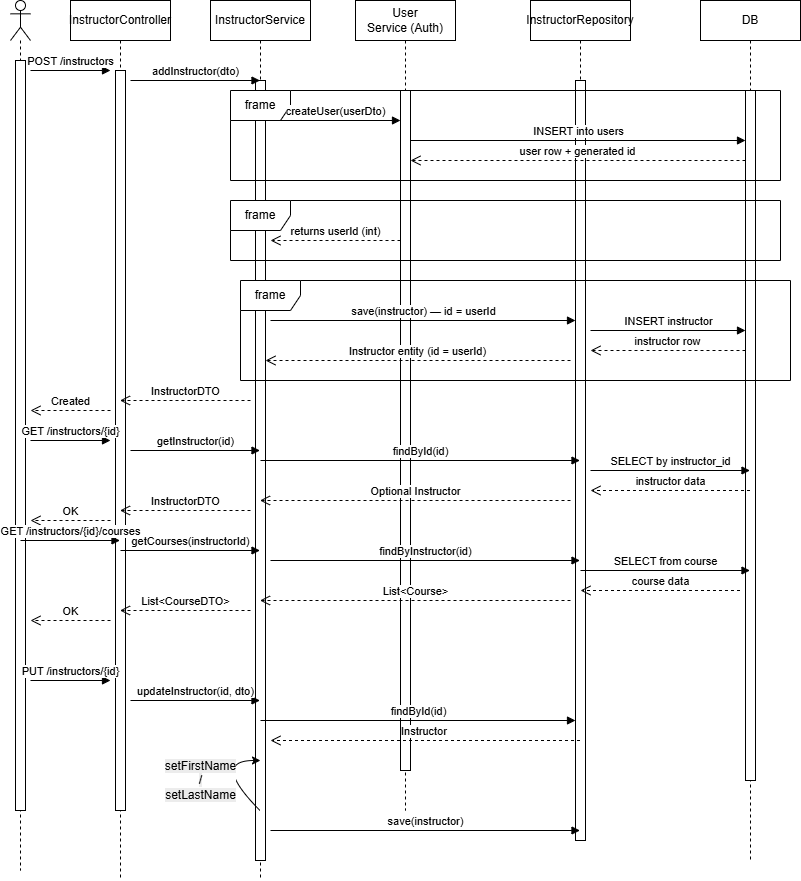

The diagram above was exported from draw.io. Its source (the exported page's mxGraphModel, read from the mxfile embedded in the PNG):
<mxGraphModel dx="1030" dy="562" grid="1" gridSize="10" guides="1" tooltips="1" connect="1" arrows="1" fold="1" page="1" pageScale="1" pageWidth="850" pageHeight="1100" math="0" shadow="0">
  <root>
    <mxCell id="0" />
    <mxCell id="1" parent="0" />
    <mxCell id="H9O4uV3z2gUXTel6VG3--1" parent="1" style="shape=umlLifeline;perimeter=lifelinePerimeter;whiteSpace=wrap;html=1;container=1;dropTarget=0;collapsible=0;recursiveResize=0;outlineConnect=0;portConstraint=eastwest;newEdgeStyle={&quot;curved&quot;:0,&quot;rounded&quot;:0};participant=umlActor;" value="" vertex="1">
      <mxGeometry height="870" width="20" x="30" y="40" as="geometry" />
    </mxCell>
    <mxCell id="H9O4uV3z2gUXTel6VG3--7" parent="H9O4uV3z2gUXTel6VG3--1" style="html=1;points=[[0,0,0,0,5],[0,1,0,0,-5],[1,0,0,0,5],[1,1,0,0,-5]];perimeter=orthogonalPerimeter;outlineConnect=0;targetShapes=umlLifeline;portConstraint=eastwest;newEdgeStyle={&quot;curved&quot;:0,&quot;rounded&quot;:0};" value="" vertex="1">
      <mxGeometry height="750" width="10" x="5" y="60" as="geometry" />
    </mxCell>
    <mxCell id="H9O4uV3z2gUXTel6VG3--2" parent="1" style="shape=umlLifeline;perimeter=lifelinePerimeter;whiteSpace=wrap;html=1;container=1;dropTarget=0;collapsible=0;recursiveResize=0;outlineConnect=0;portConstraint=eastwest;newEdgeStyle={&quot;curved&quot;:0,&quot;rounded&quot;:0};" value="&lt;span style=&quot;background-color: transparent;&quot;&gt;Instructor&lt;/span&gt;&lt;span style=&quot;color: light-dark(rgb(0, 0, 0), rgb(255, 255, 255)); background-color: transparent;&quot;&gt;Controller&lt;/span&gt;" vertex="1">
      <mxGeometry height="880" width="100" x="90" y="40" as="geometry" />
    </mxCell>
    <mxCell id="H9O4uV3z2gUXTel6VG3--8" parent="H9O4uV3z2gUXTel6VG3--2" style="html=1;points=[[0,0,0,0,5],[0,1,0,0,-5],[1,0,0,0,5],[1,1,0,0,-5]];perimeter=orthogonalPerimeter;outlineConnect=0;targetShapes=umlLifeline;portConstraint=eastwest;newEdgeStyle={&quot;curved&quot;:0,&quot;rounded&quot;:0};" value="" vertex="1">
      <mxGeometry height="740" width="10" x="45" y="70" as="geometry" />
    </mxCell>
    <mxCell id="H9O4uV3z2gUXTel6VG3--3" parent="1" style="shape=umlLifeline;perimeter=lifelinePerimeter;whiteSpace=wrap;html=1;container=1;dropTarget=0;collapsible=0;recursiveResize=0;outlineConnect=0;portConstraint=eastwest;newEdgeStyle={&quot;curved&quot;:0,&quot;rounded&quot;:0};" value="Instructor&lt;span style=&quot;color: light-dark(rgb(0, 0, 0), rgb(255, 255, 255)); background-color: transparent;&quot;&gt;Service&lt;/span&gt;" vertex="1">
      <mxGeometry height="880" width="100" x="230" y="40" as="geometry" />
    </mxCell>
    <mxCell id="H9O4uV3z2gUXTel6VG3--9" parent="H9O4uV3z2gUXTel6VG3--3" style="html=1;points=[[0,0,0,0,5],[0,1,0,0,-5],[1,0,0,0,5],[1,1,0,0,-5]];perimeter=orthogonalPerimeter;outlineConnect=0;targetShapes=umlLifeline;portConstraint=eastwest;newEdgeStyle={&quot;curved&quot;:0,&quot;rounded&quot;:0};" value="" vertex="1">
      <mxGeometry height="780" width="10" x="45" y="80" as="geometry" />
    </mxCell>
    <mxCell id="H9O4uV3z2gUXTel6VG3--4" parent="1" style="shape=umlLifeline;perimeter=lifelinePerimeter;whiteSpace=wrap;html=1;container=1;dropTarget=0;collapsible=0;recursiveResize=0;outlineConnect=0;portConstraint=eastwest;newEdgeStyle={&quot;curved&quot;:0,&quot;rounded&quot;:0};" value="&lt;div&gt;User&lt;/div&gt;&lt;div&gt;Service (Auth)&lt;/div&gt;" vertex="1">
      <mxGeometry height="810" width="100" x="375" y="40" as="geometry" />
    </mxCell>
    <mxCell id="H9O4uV3z2gUXTel6VG3--10" parent="H9O4uV3z2gUXTel6VG3--4" style="html=1;points=[[0,0,0,0,5],[0,1,0,0,-5],[1,0,0,0,5],[1,1,0,0,-5]];perimeter=orthogonalPerimeter;outlineConnect=0;targetShapes=umlLifeline;portConstraint=eastwest;newEdgeStyle={&quot;curved&quot;:0,&quot;rounded&quot;:0};" value="" vertex="1">
      <mxGeometry height="680" width="10" x="45" y="90" as="geometry" />
    </mxCell>
    <mxCell id="H9O4uV3z2gUXTel6VG3--5" parent="1" style="shape=umlLifeline;perimeter=lifelinePerimeter;whiteSpace=wrap;html=1;container=1;dropTarget=0;collapsible=0;recursiveResize=0;outlineConnect=0;portConstraint=eastwest;newEdgeStyle={&quot;curved&quot;:0,&quot;rounded&quot;:0};" value="Instructor&lt;span style=&quot;color: light-dark(rgb(0, 0, 0), rgb(255, 255, 255)); background-color: transparent;&quot;&gt;Repository&lt;/span&gt;" vertex="1">
      <mxGeometry height="840" width="100" x="550" y="40" as="geometry" />
    </mxCell>
    <mxCell id="H9O4uV3z2gUXTel6VG3--11" parent="H9O4uV3z2gUXTel6VG3--5" style="html=1;points=[[0,0,0,0,5],[0,1,0,0,-5],[1,0,0,0,5],[1,1,0,0,-5]];perimeter=orthogonalPerimeter;outlineConnect=0;targetShapes=umlLifeline;portConstraint=eastwest;newEdgeStyle={&quot;curved&quot;:0,&quot;rounded&quot;:0};" value="" vertex="1">
      <mxGeometry height="760" width="10" x="45" y="80" as="geometry" />
    </mxCell>
    <mxCell id="H9O4uV3z2gUXTel6VG3--6" parent="1" style="shape=umlLifeline;perimeter=lifelinePerimeter;whiteSpace=wrap;html=1;container=1;dropTarget=0;collapsible=0;recursiveResize=0;outlineConnect=0;portConstraint=eastwest;newEdgeStyle={&quot;curved&quot;:0,&quot;rounded&quot;:0};" value="DB" vertex="1">
      <mxGeometry height="860" width="100" x="720" y="40" as="geometry" />
    </mxCell>
    <mxCell id="H9O4uV3z2gUXTel6VG3--12" parent="H9O4uV3z2gUXTel6VG3--6" style="html=1;points=[[0,0,0,0,5],[0,1,0,0,-5],[1,0,0,0,5],[1,1,0,0,-5]];perimeter=orthogonalPerimeter;outlineConnect=0;targetShapes=umlLifeline;portConstraint=eastwest;newEdgeStyle={&quot;curved&quot;:0,&quot;rounded&quot;:0};" value="" vertex="1">
      <mxGeometry height="690" width="10" x="45" y="90" as="geometry" />
    </mxCell>
    <mxCell id="H9O4uV3z2gUXTel6VG3--13" edge="1" parent="1" style="html=1;verticalAlign=bottom;endArrow=block;curved=0;rounded=0;" value="POST /instructors">
      <mxGeometry relative="1" width="80" as="geometry">
        <mxPoint as="offset" />
        <mxPoint x="50" y="110" as="sourcePoint" />
        <mxPoint x="130" y="110" as="targetPoint" />
      </mxGeometry>
    </mxCell>
    <mxCell id="H9O4uV3z2gUXTel6VG3--14" edge="1" parent="1" style="html=1;verticalAlign=bottom;endArrow=block;curved=0;rounded=0;" target="H9O4uV3z2gUXTel6VG3--3" value="addInstructor(dto)">
      <mxGeometry relative="1" width="80" x="0.0039" as="geometry">
        <mxPoint as="offset" />
        <mxPoint x="150" y="120" as="sourcePoint" />
        <mxPoint x="230" y="120" as="targetPoint" />
      </mxGeometry>
    </mxCell>
    <mxCell id="H9O4uV3z2gUXTel6VG3--15" parent="1" style="shape=umlFrame;whiteSpace=wrap;html=1;pointerEvents=0;" value="frame" vertex="1">
      <mxGeometry height="90" width="550" x="250" y="130" as="geometry" />
    </mxCell>
    <mxCell id="H9O4uV3z2gUXTel6VG3--16" parent="1" style="shape=umlFrame;whiteSpace=wrap;html=1;pointerEvents=0;" value="frame" vertex="1">
      <mxGeometry height="60" width="550" x="250" y="240" as="geometry" />
    </mxCell>
    <mxCell id="H9O4uV3z2gUXTel6VG3--17" parent="1" style="shape=umlFrame;whiteSpace=wrap;html=1;pointerEvents=0;" value="frame" vertex="1">
      <mxGeometry height="100" width="550" x="260" y="320" as="geometry" />
    </mxCell>
    <mxCell id="H9O4uV3z2gUXTel6VG3--18" edge="1" parent="1" style="html=1;verticalAlign=bottom;endArrow=block;curved=0;rounded=0;" target="H9O4uV3z2gUXTel6VG3--10" value="createUser(userDto)">
      <mxGeometry relative="1" width="80" as="geometry">
        <mxPoint as="offset" />
        <mxPoint x="290" y="160" as="sourcePoint" />
        <mxPoint x="370" y="160" as="targetPoint" />
      </mxGeometry>
    </mxCell>
    <mxCell id="H9O4uV3z2gUXTel6VG3--19" edge="1" parent="1" style="html=1;verticalAlign=bottom;endArrow=block;curved=0;rounded=0;" target="H9O4uV3z2gUXTel6VG3--12" value="INSERT into users">
      <mxGeometry relative="1" width="80" x="0.003" as="geometry">
        <mxPoint as="offset" />
        <mxPoint x="430" y="180" as="sourcePoint" />
        <mxPoint x="510" y="180" as="targetPoint" />
      </mxGeometry>
    </mxCell>
    <mxCell id="H9O4uV3z2gUXTel6VG3--20" edge="1" parent="1" source="H9O4uV3z2gUXTel6VG3--12" style="html=1;verticalAlign=bottom;endArrow=open;dashed=1;endSize=8;curved=0;rounded=0;" value="user row + generated id">
      <mxGeometry relative="1" x="0.003" as="geometry">
        <mxPoint as="offset" />
        <mxPoint x="510" y="200" as="sourcePoint" />
        <mxPoint x="430" y="200" as="targetPoint" />
      </mxGeometry>
    </mxCell>
    <mxCell id="H9O4uV3z2gUXTel6VG3--21" edge="1" parent="1" source="H9O4uV3z2gUXTel6VG3--10" style="html=1;verticalAlign=bottom;endArrow=open;dashed=1;endSize=8;curved=0;rounded=0;" value="returns userId (int)">
      <mxGeometry relative="1" as="geometry">
        <mxPoint as="offset" />
        <mxPoint x="370" y="280" as="sourcePoint" />
        <mxPoint x="290" y="280" as="targetPoint" />
      </mxGeometry>
    </mxCell>
    <mxCell id="H9O4uV3z2gUXTel6VG3--22" edge="1" parent="1" style="html=1;verticalAlign=bottom;endArrow=block;curved=0;rounded=0;" target="H9O4uV3z2gUXTel6VG3--11" value="save(instructor) — id = userId">
      <mxGeometry relative="1" width="80" x="0.0033" as="geometry">
        <mxPoint as="offset" />
        <mxPoint x="290" y="360" as="sourcePoint" />
        <mxPoint x="370" y="360" as="targetPoint" />
      </mxGeometry>
    </mxCell>
    <mxCell id="H9O4uV3z2gUXTel6VG3--23" edge="1" parent="1" style="html=1;verticalAlign=bottom;endArrow=block;curved=0;rounded=0;" target="H9O4uV3z2gUXTel6VG3--12" value="INSERT instructor">
      <mxGeometry relative="1" width="80" x="0.0065" as="geometry">
        <mxPoint as="offset" />
        <mxPoint x="610" y="370" as="sourcePoint" />
        <mxPoint x="690" y="370" as="targetPoint" />
      </mxGeometry>
    </mxCell>
    <mxCell id="H9O4uV3z2gUXTel6VG3--24" edge="1" parent="1" source="H9O4uV3z2gUXTel6VG3--12" style="html=1;verticalAlign=bottom;endArrow=open;dashed=1;endSize=8;curved=0;rounded=0;" value="instructor row">
      <mxGeometry relative="1" as="geometry">
        <mxPoint x="690" y="390" as="sourcePoint" />
        <mxPoint x="610" y="390" as="targetPoint" />
      </mxGeometry>
    </mxCell>
    <mxCell id="H9O4uV3z2gUXTel6VG3--25" edge="1" parent="1" style="html=1;verticalAlign=bottom;endArrow=open;dashed=1;endSize=8;curved=0;rounded=0;" target="H9O4uV3z2gUXTel6VG3--9" value="Instructor entity (id = userId)">
      <mxGeometry relative="1" x="0.0033" as="geometry">
        <mxPoint as="offset" />
        <mxPoint x="590" y="400" as="sourcePoint" />
        <mxPoint x="510" y="400" as="targetPoint" />
      </mxGeometry>
    </mxCell>
    <mxCell id="H9O4uV3z2gUXTel6VG3--26" edge="1" parent="1" style="html=1;verticalAlign=bottom;endArrow=open;dashed=1;endSize=8;curved=0;rounded=0;" target="H9O4uV3z2gUXTel6VG3--2" value="InstructorDTO">
      <mxGeometry relative="1" x="-0.0038" as="geometry">
        <mxPoint as="offset" />
        <mxPoint x="270" y="440" as="sourcePoint" />
        <mxPoint x="190" y="440" as="targetPoint" />
      </mxGeometry>
    </mxCell>
    <mxCell id="H9O4uV3z2gUXTel6VG3--27" edge="1" parent="1" style="html=1;verticalAlign=bottom;endArrow=open;dashed=1;endSize=8;curved=0;rounded=0;" value="Created">
      <mxGeometry relative="1" as="geometry">
        <mxPoint as="offset" />
        <mxPoint x="130" y="450" as="sourcePoint" />
        <mxPoint x="50" y="450" as="targetPoint" />
      </mxGeometry>
    </mxCell>
    <mxCell id="H9O4uV3z2gUXTel6VG3--28" edge="1" parent="1" style="html=1;verticalAlign=bottom;endArrow=block;curved=0;rounded=0;" value="GET /instructors/{id}">
      <mxGeometry relative="1" width="80" as="geometry">
        <mxPoint x="50" y="480" as="sourcePoint" />
        <mxPoint x="130" y="480" as="targetPoint" />
      </mxGeometry>
    </mxCell>
    <mxCell id="H9O4uV3z2gUXTel6VG3--29" edge="1" parent="1" style="html=1;verticalAlign=bottom;endArrow=block;curved=0;rounded=0;" target="H9O4uV3z2gUXTel6VG3--3" value="getInstructor(id)">
      <mxGeometry relative="1" width="80" as="geometry">
        <mxPoint x="150" y="490" as="sourcePoint" />
        <mxPoint x="230" y="490" as="targetPoint" />
      </mxGeometry>
    </mxCell>
    <mxCell id="H9O4uV3z2gUXTel6VG3--30" edge="1" parent="1" style="html=1;verticalAlign=bottom;endArrow=block;curved=0;rounded=0;" target="H9O4uV3z2gUXTel6VG3--5" value="findById(id)">
      <mxGeometry relative="1" width="80" as="geometry">
        <mxPoint x="280" y="500" as="sourcePoint" />
        <mxPoint x="360" y="500" as="targetPoint" />
      </mxGeometry>
    </mxCell>
    <mxCell id="H9O4uV3z2gUXTel6VG3--31" edge="1" parent="1" style="html=1;verticalAlign=bottom;endArrow=block;curved=0;rounded=0;" target="H9O4uV3z2gUXTel6VG3--6" value="SELECT by instructor_id">
      <mxGeometry relative="1" width="80" as="geometry">
        <mxPoint x="610" y="510" as="sourcePoint" />
        <mxPoint x="690" y="510" as="targetPoint" />
      </mxGeometry>
    </mxCell>
    <mxCell id="H9O4uV3z2gUXTel6VG3--32" edge="1" parent="1" source="H9O4uV3z2gUXTel6VG3--6" style="html=1;verticalAlign=bottom;endArrow=open;dashed=1;endSize=8;curved=0;rounded=0;" value="instructor data">
      <mxGeometry relative="1" as="geometry">
        <mxPoint x="690" y="530" as="sourcePoint" />
        <mxPoint x="610" y="530" as="targetPoint" />
      </mxGeometry>
    </mxCell>
    <mxCell id="H9O4uV3z2gUXTel6VG3--33" edge="1" parent="1" style="html=1;verticalAlign=bottom;endArrow=open;dashed=1;endSize=8;curved=0;rounded=0;" target="H9O4uV3z2gUXTel6VG3--3" value="Optional Instructor">
      <mxGeometry relative="1" as="geometry">
        <mxPoint x="590" y="540" as="sourcePoint" />
        <mxPoint x="510" y="540" as="targetPoint" />
      </mxGeometry>
    </mxCell>
    <mxCell id="H9O4uV3z2gUXTel6VG3--34" edge="1" parent="1" style="html=1;verticalAlign=bottom;endArrow=open;dashed=1;endSize=8;curved=0;rounded=0;" target="H9O4uV3z2gUXTel6VG3--2" value="InstructorDTO">
      <mxGeometry relative="1" as="geometry">
        <mxPoint x="270" y="550" as="sourcePoint" />
        <mxPoint x="190" y="550" as="targetPoint" />
      </mxGeometry>
    </mxCell>
    <mxCell id="H9O4uV3z2gUXTel6VG3--35" edge="1" parent="1" style="html=1;verticalAlign=bottom;endArrow=open;dashed=1;endSize=8;curved=0;rounded=0;" value="OK">
      <mxGeometry relative="1" as="geometry">
        <mxPoint x="130" y="560" as="sourcePoint" />
        <mxPoint x="50" y="560" as="targetPoint" />
      </mxGeometry>
    </mxCell>
    <mxCell id="H9O4uV3z2gUXTel6VG3--36" edge="1" parent="1" style="html=1;verticalAlign=bottom;endArrow=block;curved=0;rounded=0;" target="H9O4uV3z2gUXTel6VG3--2" value="GET /instructors/{id}/courses">
      <mxGeometry relative="1" width="80" as="geometry">
        <mxPoint x="40" y="580" as="sourcePoint" />
        <mxPoint x="120" y="580" as="targetPoint" />
      </mxGeometry>
    </mxCell>
    <mxCell id="H9O4uV3z2gUXTel6VG3--37" edge="1" parent="1" style="html=1;verticalAlign=bottom;endArrow=block;curved=0;rounded=0;" target="H9O4uV3z2gUXTel6VG3--3" value="getCourses(instructorId)">
      <mxGeometry relative="1" width="80" as="geometry">
        <mxPoint x="140" y="590" as="sourcePoint" />
        <mxPoint x="220" y="590" as="targetPoint" />
      </mxGeometry>
    </mxCell>
    <mxCell id="H9O4uV3z2gUXTel6VG3--38" edge="1" parent="1" style="html=1;verticalAlign=bottom;endArrow=block;curved=0;rounded=0;" target="H9O4uV3z2gUXTel6VG3--5" value="findByInstructor(id)">
      <mxGeometry relative="1" width="80" as="geometry">
        <mxPoint x="290" y="600" as="sourcePoint" />
        <mxPoint x="370" y="600" as="targetPoint" />
      </mxGeometry>
    </mxCell>
    <mxCell id="H9O4uV3z2gUXTel6VG3--39" edge="1" parent="1" style="html=1;verticalAlign=bottom;endArrow=block;curved=0;rounded=0;" target="H9O4uV3z2gUXTel6VG3--6" value="SELECT from course">
      <mxGeometry relative="1" width="80" as="geometry">
        <mxPoint x="600" y="610" as="sourcePoint" />
        <mxPoint x="680" y="610" as="targetPoint" />
      </mxGeometry>
    </mxCell>
    <mxCell id="H9O4uV3z2gUXTel6VG3--40" edge="1" parent="1" style="html=1;verticalAlign=bottom;endArrow=open;dashed=1;endSize=8;curved=0;rounded=0;" value="course data">
      <mxGeometry relative="1" as="geometry">
        <mxPoint x="759.5" y="630" as="sourcePoint" />
        <mxPoint x="600" y="630" as="targetPoint" />
      </mxGeometry>
    </mxCell>
    <mxCell id="H9O4uV3z2gUXTel6VG3--41" edge="1" parent="1" style="html=1;verticalAlign=bottom;endArrow=open;dashed=1;endSize=8;curved=0;rounded=0;" target="H9O4uV3z2gUXTel6VG3--3" value="List&amp;lt;Course&amp;gt;">
      <mxGeometry relative="1" as="geometry">
        <mxPoint x="590" y="640" as="sourcePoint" />
        <mxPoint x="510" y="640" as="targetPoint" />
      </mxGeometry>
    </mxCell>
    <mxCell id="H9O4uV3z2gUXTel6VG3--42" edge="1" parent="1" style="html=1;verticalAlign=bottom;endArrow=open;dashed=1;endSize=8;curved=0;rounded=0;" target="H9O4uV3z2gUXTel6VG3--2" value="List&amp;lt;CourseDTO&amp;gt;">
      <mxGeometry relative="1" as="geometry">
        <mxPoint x="270" y="650" as="sourcePoint" />
        <mxPoint x="190" y="650" as="targetPoint" />
      </mxGeometry>
    </mxCell>
    <mxCell id="H9O4uV3z2gUXTel6VG3--43" edge="1" parent="1" style="html=1;verticalAlign=bottom;endArrow=open;dashed=1;endSize=8;curved=0;rounded=0;" value="OK">
      <mxGeometry relative="1" as="geometry">
        <mxPoint x="130" y="660" as="sourcePoint" />
        <mxPoint x="50" y="660" as="targetPoint" />
      </mxGeometry>
    </mxCell>
    <mxCell id="H9O4uV3z2gUXTel6VG3--44" edge="1" parent="1" style="html=1;verticalAlign=bottom;endArrow=block;curved=0;rounded=0;" value="PUT /instructors/{id}">
      <mxGeometry relative="1" width="80" as="geometry">
        <mxPoint x="50" y="720" as="sourcePoint" />
        <mxPoint x="130" y="720" as="targetPoint" />
      </mxGeometry>
    </mxCell>
    <mxCell id="H9O4uV3z2gUXTel6VG3--45" edge="1" parent="1" style="html=1;verticalAlign=bottom;endArrow=block;curved=0;rounded=0;" target="H9O4uV3z2gUXTel6VG3--3" value="updateInstructor(id, dto)">
      <mxGeometry relative="1" width="80" as="geometry">
        <mxPoint x="150" y="740" as="sourcePoint" />
        <mxPoint x="230" y="740" as="targetPoint" />
      </mxGeometry>
    </mxCell>
    <mxCell id="H9O4uV3z2gUXTel6VG3--46" edge="1" parent="1" style="html=1;verticalAlign=bottom;endArrow=block;curved=0;rounded=0;" target="H9O4uV3z2gUXTel6VG3--11" value="findById(id)">
      <mxGeometry relative="1" width="80" as="geometry">
        <mxPoint x="280" y="760" as="sourcePoint" />
        <mxPoint x="360" y="760" as="targetPoint" />
      </mxGeometry>
    </mxCell>
    <mxCell id="H9O4uV3z2gUXTel6VG3--47" edge="1" parent="1" source="H9O4uV3z2gUXTel6VG3--5" style="html=1;verticalAlign=bottom;endArrow=open;dashed=1;endSize=8;curved=0;rounded=0;" value="Instructor&amp;nbsp;">
      <mxGeometry relative="1" as="geometry">
        <mxPoint x="370" y="780" as="sourcePoint" />
        <mxPoint x="290" y="780" as="targetPoint" />
      </mxGeometry>
    </mxCell>
    <mxCell id="H9O4uV3z2gUXTel6VG3--49" edge="1" parent="1" style="html=1;verticalAlign=bottom;endArrow=block;curved=0;rounded=0;" target="H9O4uV3z2gUXTel6VG3--5" value="save(instructor)">
      <mxGeometry relative="1" width="80" as="geometry">
        <mxPoint x="290" y="870" as="sourcePoint" />
        <mxPoint x="370" y="870" as="targetPoint" />
      </mxGeometry>
    </mxCell>
    <mxCell id="H9O4uV3z2gUXTel6VG3--51" edge="1" parent="1" source="H9O4uV3z2gUXTel6VG3--3" style="curved=1;endArrow=classic;html=1;rounded=0;" value="">
      <mxGeometry height="50" relative="1" width="50" as="geometry">
        <Array as="points">
          <mxPoint x="280" y="850" />
          <mxPoint x="230" y="800" />
        </Array>
        <mxPoint x="230" y="850" as="sourcePoint" />
        <mxPoint x="280" y="800" as="targetPoint" />
      </mxGeometry>
    </mxCell>
    <mxCell id="H9O4uV3z2gUXTel6VG3--53" connectable="0" parent="H9O4uV3z2gUXTel6VG3--51" style="edgeLabel;html=1;align=center;verticalAlign=middle;resizable=0;points=[];" value="&lt;span style=&quot;font-size: 12px; white-space: normal; background-color: rgb(236, 236, 236);&quot;&gt;setFirstName / setLastName&lt;/span&gt;" vertex="1">
      <mxGeometry relative="1" x="-0.2217" y="-5" as="geometry">
        <mxPoint x="-31" y="6" as="offset" />
      </mxGeometry>
    </mxCell>
  </root>
</mxGraphModel>